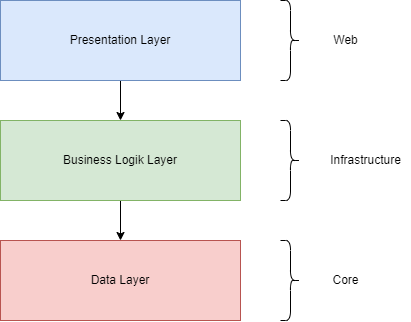

The diagram above was exported from draw.io. Its source (the exported page's mxGraphModel, read from the mxfile embedded in the PNG):
<mxGraphModel dx="1077" dy="583" grid="1" gridSize="10" guides="1" tooltips="1" connect="1" arrows="1" fold="1" page="1" pageScale="1" pageWidth="827" pageHeight="1169" math="0" shadow="0">
  <root>
    <mxCell id="0" />
    <mxCell id="1" parent="0" />
    <mxCell id="-93HWcB0ViKVvh42preu-10" style="edgeStyle=orthogonalEdgeStyle;rounded=0;orthogonalLoop=1;jettySize=auto;html=1;entryX=0.5;entryY=0;entryDx=0;entryDy=0;" edge="1" parent="1" source="-93HWcB0ViKVvh42preu-1" target="-93HWcB0ViKVvh42preu-2">
      <mxGeometry relative="1" as="geometry" />
    </mxCell>
    <mxCell id="-93HWcB0ViKVvh42preu-1" value="Presentation Layer" style="rounded=0;whiteSpace=wrap;html=1;fillColor=#dae8fc;strokeColor=#6c8ebf;" vertex="1" parent="1">
      <mxGeometry x="160" y="240" width="240" height="80" as="geometry" />
    </mxCell>
    <mxCell id="-93HWcB0ViKVvh42preu-11" style="edgeStyle=orthogonalEdgeStyle;rounded=0;orthogonalLoop=1;jettySize=auto;html=1;entryX=0.5;entryY=0;entryDx=0;entryDy=0;" edge="1" parent="1" source="-93HWcB0ViKVvh42preu-2" target="-93HWcB0ViKVvh42preu-3">
      <mxGeometry relative="1" as="geometry" />
    </mxCell>
    <mxCell id="-93HWcB0ViKVvh42preu-2" value="Business Logik Layer" style="rounded=0;whiteSpace=wrap;html=1;fillColor=#d5e8d4;strokeColor=#82b366;" vertex="1" parent="1">
      <mxGeometry x="160" y="360" width="240" height="80" as="geometry" />
    </mxCell>
    <mxCell id="-93HWcB0ViKVvh42preu-3" value="Data Layer" style="rounded=0;whiteSpace=wrap;html=1;fillColor=#f8cecc;strokeColor=#b85450;" vertex="1" parent="1">
      <mxGeometry x="160" y="480" width="240" height="80" as="geometry" />
    </mxCell>
    <mxCell id="-93HWcB0ViKVvh42preu-4" value="" style="shape=curlyBracket;whiteSpace=wrap;html=1;rounded=1;flipH=1;labelPosition=right;verticalLabelPosition=middle;align=left;verticalAlign=middle;" vertex="1" parent="1">
      <mxGeometry x="440" y="240" width="20" height="80" as="geometry" />
    </mxCell>
    <mxCell id="-93HWcB0ViKVvh42preu-5" value="Web" style="text;html=1;align=center;verticalAlign=middle;resizable=0;points=[];autosize=1;strokeColor=none;fillColor=none;" vertex="1" parent="1">
      <mxGeometry x="480" y="265" width="50" height="30" as="geometry" />
    </mxCell>
    <mxCell id="-93HWcB0ViKVvh42preu-6" value="" style="shape=curlyBracket;whiteSpace=wrap;html=1;rounded=1;flipH=1;labelPosition=right;verticalLabelPosition=middle;align=left;verticalAlign=middle;" vertex="1" parent="1">
      <mxGeometry x="440" y="360" width="20" height="80" as="geometry" />
    </mxCell>
    <mxCell id="-93HWcB0ViKVvh42preu-7" value="Infrastructure" style="text;html=1;align=center;verticalAlign=middle;resizable=0;points=[];autosize=1;strokeColor=none;fillColor=none;" vertex="1" parent="1">
      <mxGeometry x="480" y="385" width="90" height="30" as="geometry" />
    </mxCell>
    <mxCell id="-93HWcB0ViKVvh42preu-8" value="" style="shape=curlyBracket;whiteSpace=wrap;html=1;rounded=1;flipH=1;labelPosition=right;verticalLabelPosition=middle;align=left;verticalAlign=middle;" vertex="1" parent="1">
      <mxGeometry x="440" y="480" width="20" height="80" as="geometry" />
    </mxCell>
    <mxCell id="-93HWcB0ViKVvh42preu-9" value="Core" style="text;html=1;align=center;verticalAlign=middle;resizable=0;points=[];autosize=1;strokeColor=none;fillColor=none;" vertex="1" parent="1">
      <mxGeometry x="480" y="505" width="50" height="30" as="geometry" />
    </mxCell>
  </root>
</mxGraphModel>